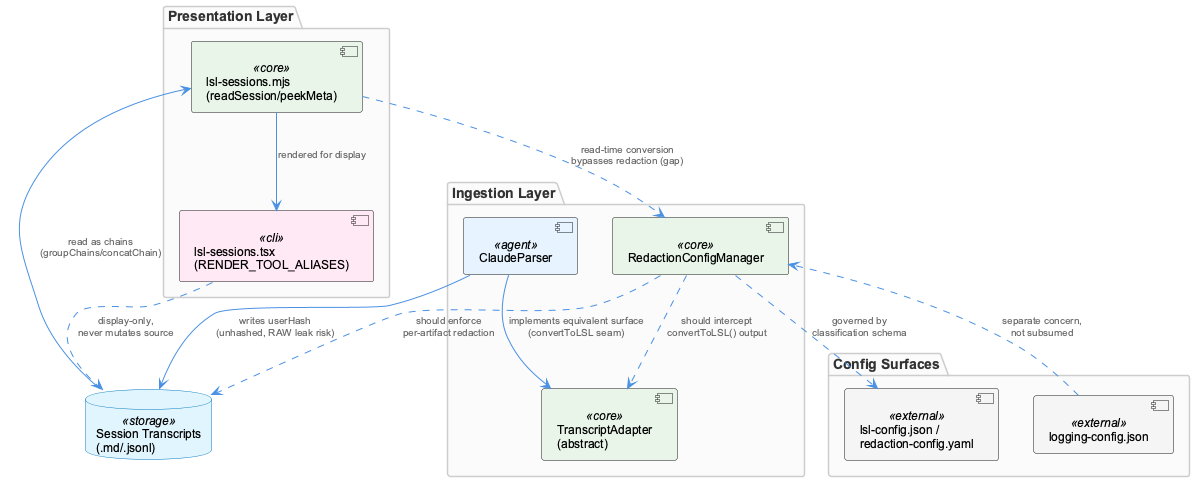

The diagram above was rendered by PlantUML. Its source (embedded in the PNG):
@startuml
!include /Users/Q284340/Agentic/coding/docs/puml/_standard-style.puml

package "Ingestion Layer" {
  component "ClaudeParser" as parser <<agent>>
  component "TranscriptAdapter\n(abstract)" as adapter <<core>>
  component "RedactionConfigManager" as redaction <<core>>
}

package "Config Surfaces" {
  component "lsl-config.json /\nredaction-config.yaml" as lslconfig <<external>>
  component "logging-config.json" as logconfig <<external>>
}

package "Presentation Layer" {
  component "lsl-sessions.mjs\n(readSession/peekMeta)" as sessions <<core>>
  component "lsl-sessions.tsx\n(RENDER_TOOL_ALIASES)" as tsx <<cli>>
}

database "Session Transcripts\n(.md/.jsonl)" as store <<storage>>

parser --> adapter : "implements equivalent surface\n(convertToLSL seam)"
parser --> store : "writes userHash\n(unhashed, RAW leak risk)"
redaction ..> adapter : "should intercept\nconvertToLSL() output"
redaction ..> lslconfig : "governed by\nclassification schema"
logconfig ..> redaction : "separate concern,\nnot subsumed"

store --> sessions : "read as chains\n(groupChains/concatChain)"
sessions --> tsx : "rendered for display"
tsx ..> store : "display-only,\nnever mutates source"

redaction ..> store : "should enforce\nper-artifact redaction"
sessions ..> redaction : "read-time conversion\nbypasses redaction (gap)"

@enduml